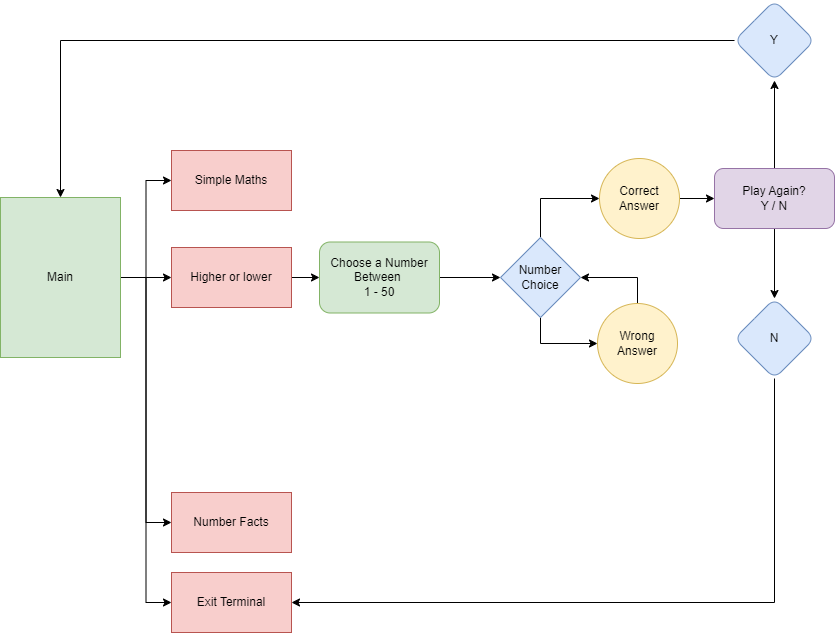

The diagram above was exported from draw.io. Its source (the exported page's mxGraphModel, read from the mxfile embedded in the PNG):
<mxGraphModel dx="1434" dy="750" grid="0" gridSize="10" guides="1" tooltips="1" connect="1" arrows="1" fold="1" page="1" pageScale="1" pageWidth="850" pageHeight="1100" background="#ffffff" math="0" shadow="0">
  <root>
    <mxCell id="0" />
    <mxCell id="1" parent="0" />
    <mxCell id="QzIIUFT6Nj9_HOWzajFe-7" style="edgeStyle=orthogonalEdgeStyle;rounded=0;orthogonalLoop=1;jettySize=auto;html=1;entryX=0;entryY=0.5;entryDx=0;entryDy=0;" parent="1" source="1OnqAaYyO7T3S9Z_iGP0-1" target="QzIIUFT6Nj9_HOWzajFe-1" edge="1">
      <mxGeometry relative="1" as="geometry" />
    </mxCell>
    <mxCell id="QzIIUFT6Nj9_HOWzajFe-9" style="edgeStyle=orthogonalEdgeStyle;rounded=0;orthogonalLoop=1;jettySize=auto;html=1;entryX=0;entryY=0.5;entryDx=0;entryDy=0;" parent="1" source="1OnqAaYyO7T3S9Z_iGP0-1" target="QzIIUFT6Nj9_HOWzajFe-3" edge="1">
      <mxGeometry relative="1" as="geometry" />
    </mxCell>
    <mxCell id="QzIIUFT6Nj9_HOWzajFe-10" style="edgeStyle=orthogonalEdgeStyle;rounded=0;orthogonalLoop=1;jettySize=auto;html=1;entryX=0;entryY=0.5;entryDx=0;entryDy=0;" parent="1" source="1OnqAaYyO7T3S9Z_iGP0-1" target="QzIIUFT6Nj9_HOWzajFe-4" edge="1">
      <mxGeometry relative="1" as="geometry" />
    </mxCell>
    <mxCell id="QzIIUFT6Nj9_HOWzajFe-28" style="edgeStyle=orthogonalEdgeStyle;rounded=0;orthogonalLoop=1;jettySize=auto;html=1;exitX=1;exitY=0.5;exitDx=0;exitDy=0;entryX=0;entryY=0.5;entryDx=0;entryDy=0;" parent="1" source="1OnqAaYyO7T3S9Z_iGP0-1" target="QzIIUFT6Nj9_HOWzajFe-2" edge="1">
      <mxGeometry relative="1" as="geometry">
        <mxPoint x="149" y="210" as="targetPoint" />
      </mxGeometry>
    </mxCell>
    <mxCell id="1OnqAaYyO7T3S9Z_iGP0-1" value="Main" style="rounded=0;whiteSpace=wrap;html=1;fillColor=#d5e8d4;strokeColor=#82b366;" parent="1" vertex="1">
      <mxGeometry x="5" y="233" width="120" height="160" as="geometry" />
    </mxCell>
    <mxCell id="QzIIUFT6Nj9_HOWzajFe-1" value="Simple Maths" style="rounded=0;whiteSpace=wrap;html=1;fillColor=#f8cecc;strokeColor=#b85450;" parent="1" vertex="1">
      <mxGeometry x="176" y="186" width="120" height="60" as="geometry" />
    </mxCell>
    <mxCell id="QzIIUFT6Nj9_HOWzajFe-29" style="edgeStyle=orthogonalEdgeStyle;rounded=0;orthogonalLoop=1;jettySize=auto;html=1;entryX=0;entryY=0.5;entryDx=0;entryDy=0;" parent="1" source="QzIIUFT6Nj9_HOWzajFe-2" target="QzIIUFT6Nj9_HOWzajFe-12" edge="1">
      <mxGeometry relative="1" as="geometry" />
    </mxCell>
    <mxCell id="QzIIUFT6Nj9_HOWzajFe-2" value="Higher or lower" style="rounded=0;whiteSpace=wrap;html=1;fillColor=#f8cecc;strokeColor=#b85450;" parent="1" vertex="1">
      <mxGeometry x="176" y="283" width="120" height="60" as="geometry" />
    </mxCell>
    <mxCell id="QzIIUFT6Nj9_HOWzajFe-3" value="Number Facts" style="rounded=0;whiteSpace=wrap;html=1;fillColor=#f8cecc;strokeColor=#b85450;" parent="1" vertex="1">
      <mxGeometry x="176" y="528" width="120" height="60" as="geometry" />
    </mxCell>
    <mxCell id="QzIIUFT6Nj9_HOWzajFe-4" value="Exit Terminal" style="rounded=0;whiteSpace=wrap;html=1;fillColor=#f8cecc;strokeColor=#b85450;" parent="1" vertex="1">
      <mxGeometry x="176" y="608" width="120" height="60" as="geometry" />
    </mxCell>
    <mxCell id="QzIIUFT6Nj9_HOWzajFe-35" style="edgeStyle=orthogonalEdgeStyle;rounded=0;orthogonalLoop=1;jettySize=auto;html=1;exitX=1;exitY=0.5;exitDx=0;exitDy=0;entryX=0;entryY=0.5;entryDx=0;entryDy=0;" parent="1" source="QzIIUFT6Nj9_HOWzajFe-12" target="QzIIUFT6Nj9_HOWzajFe-34" edge="1">
      <mxGeometry relative="1" as="geometry" />
    </mxCell>
    <mxCell id="QzIIUFT6Nj9_HOWzajFe-12" value="Choose a Number Between&amp;nbsp;&lt;br&gt;1 - 50" style="rounded=1;whiteSpace=wrap;html=1;fillColor=#d5e8d4;strokeColor=#82b366;" parent="1" vertex="1">
      <mxGeometry x="324" y="277.5" width="120" height="71" as="geometry" />
    </mxCell>
    <mxCell id="QzIIUFT6Nj9_HOWzajFe-42" value="" style="edgeStyle=orthogonalEdgeStyle;rounded=0;orthogonalLoop=1;jettySize=auto;html=1;" parent="1" source="QzIIUFT6Nj9_HOWzajFe-14" target="QzIIUFT6Nj9_HOWzajFe-41" edge="1">
      <mxGeometry relative="1" as="geometry" />
    </mxCell>
    <mxCell id="QzIIUFT6Nj9_HOWzajFe-14" value="Correct&lt;br&gt;Answer" style="ellipse;whiteSpace=wrap;html=1;rounded=1;fillColor=#fff2cc;strokeColor=#d6b656;" parent="1" vertex="1">
      <mxGeometry x="604" y="194" width="80" height="80" as="geometry" />
    </mxCell>
    <mxCell id="QzIIUFT6Nj9_HOWzajFe-40" style="edgeStyle=orthogonalEdgeStyle;rounded=0;orthogonalLoop=1;jettySize=auto;html=1;exitX=0.5;exitY=0;exitDx=0;exitDy=0;" parent="1" source="QzIIUFT6Nj9_HOWzajFe-17" target="QzIIUFT6Nj9_HOWzajFe-34" edge="1">
      <mxGeometry relative="1" as="geometry">
        <mxPoint x="637" y="313" as="targetPoint" />
      </mxGeometry>
    </mxCell>
    <mxCell id="QzIIUFT6Nj9_HOWzajFe-17" value="Wrong&lt;br&gt;Answer" style="ellipse;whiteSpace=wrap;html=1;rounded=1;fillColor=#fff2cc;strokeColor=#d6b656;" parent="1" vertex="1">
      <mxGeometry x="602" y="339" width="80" height="80" as="geometry" />
    </mxCell>
    <mxCell id="QzIIUFT6Nj9_HOWzajFe-38" style="edgeStyle=orthogonalEdgeStyle;rounded=0;orthogonalLoop=1;jettySize=auto;html=1;exitX=0.5;exitY=0;exitDx=0;exitDy=0;entryX=0;entryY=0.5;entryDx=0;entryDy=0;" parent="1" source="QzIIUFT6Nj9_HOWzajFe-34" target="QzIIUFT6Nj9_HOWzajFe-14" edge="1">
      <mxGeometry relative="1" as="geometry" />
    </mxCell>
    <mxCell id="QzIIUFT6Nj9_HOWzajFe-39" style="edgeStyle=orthogonalEdgeStyle;rounded=0;orthogonalLoop=1;jettySize=auto;html=1;exitX=0.5;exitY=1;exitDx=0;exitDy=0;" parent="1" source="QzIIUFT6Nj9_HOWzajFe-34" target="QzIIUFT6Nj9_HOWzajFe-17" edge="1">
      <mxGeometry relative="1" as="geometry" />
    </mxCell>
    <mxCell id="QzIIUFT6Nj9_HOWzajFe-34" value="Number Choice" style="rhombus;whiteSpace=wrap;html=1;fillColor=#dae8fc;strokeColor=#6c8ebf;" parent="1" vertex="1">
      <mxGeometry x="505" y="273" width="80" height="80" as="geometry" />
    </mxCell>
    <mxCell id="QzIIUFT6Nj9_HOWzajFe-44" value="" style="edgeStyle=orthogonalEdgeStyle;rounded=0;orthogonalLoop=1;jettySize=auto;html=1;" parent="1" source="QzIIUFT6Nj9_HOWzajFe-41" target="QzIIUFT6Nj9_HOWzajFe-43" edge="1">
      <mxGeometry relative="1" as="geometry" />
    </mxCell>
    <mxCell id="QzIIUFT6Nj9_HOWzajFe-48" value="" style="edgeStyle=orthogonalEdgeStyle;rounded=0;orthogonalLoop=1;jettySize=auto;html=1;" parent="1" source="QzIIUFT6Nj9_HOWzajFe-41" target="QzIIUFT6Nj9_HOWzajFe-47" edge="1">
      <mxGeometry relative="1" as="geometry" />
    </mxCell>
    <mxCell id="QzIIUFT6Nj9_HOWzajFe-41" value="Play Again?&lt;br&gt;Y / N" style="whiteSpace=wrap;html=1;fillColor=#e1d5e7;strokeColor=#9673a6;rounded=1;" parent="1" vertex="1">
      <mxGeometry x="719" y="204" width="120" height="60" as="geometry" />
    </mxCell>
    <mxCell id="QzIIUFT6Nj9_HOWzajFe-45" style="edgeStyle=orthogonalEdgeStyle;rounded=0;orthogonalLoop=1;jettySize=auto;html=1;entryX=1;entryY=0.5;entryDx=0;entryDy=0;" parent="1" source="QzIIUFT6Nj9_HOWzajFe-43" target="QzIIUFT6Nj9_HOWzajFe-4" edge="1">
      <mxGeometry relative="1" as="geometry">
        <mxPoint x="468" y="675" as="targetPoint" />
        <Array as="points">
          <mxPoint x="779" y="638" />
        </Array>
      </mxGeometry>
    </mxCell>
    <mxCell id="QzIIUFT6Nj9_HOWzajFe-43" value="N" style="rhombus;whiteSpace=wrap;html=1;fillColor=#dae8fc;strokeColor=#6c8ebf;rounded=1;" parent="1" vertex="1">
      <mxGeometry x="739" y="334" width="80" height="80" as="geometry" />
    </mxCell>
    <mxCell id="QzIIUFT6Nj9_HOWzajFe-49" style="edgeStyle=orthogonalEdgeStyle;rounded=0;orthogonalLoop=1;jettySize=auto;html=1;entryX=0.5;entryY=0;entryDx=0;entryDy=0;" parent="1" source="QzIIUFT6Nj9_HOWzajFe-47" target="1OnqAaYyO7T3S9Z_iGP0-1" edge="1">
      <mxGeometry relative="1" as="geometry">
        <mxPoint x="282" y="84" as="targetPoint" />
      </mxGeometry>
    </mxCell>
    <mxCell id="QzIIUFT6Nj9_HOWzajFe-47" value="Y" style="rhombus;whiteSpace=wrap;html=1;fillColor=#dae8fc;strokeColor=#6c8ebf;rounded=1;" parent="1" vertex="1">
      <mxGeometry x="739" y="36" width="80" height="80" as="geometry" />
    </mxCell>
  </root>
</mxGraphModel>